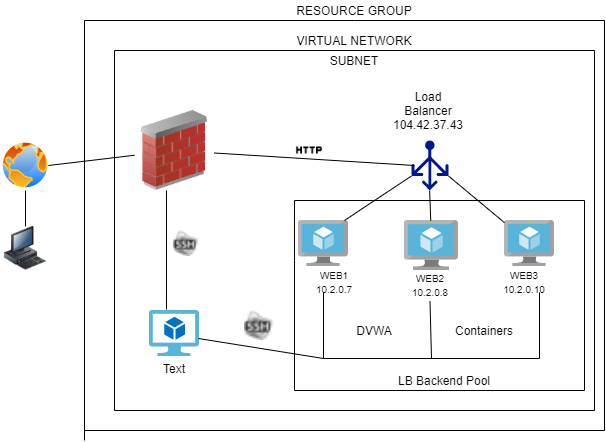

The diagram above was exported from draw.io. Its source (the exported page's mxGraphModel, read from the mxfile embedded in the PNG):
<mxGraphModel dx="1108" dy="450" grid="1" gridSize="10" guides="1" tooltips="1" connect="1" arrows="1" fold="1" page="1" pageScale="1" pageWidth="850" pageHeight="1100" math="0" shadow="0">
  <root>
    <mxCell id="0" />
    <mxCell id="1" parent="0" />
    <mxCell id="KEpqIypKlMdbEElNxdGk-2" value="" style="aspect=fixed;pointerEvents=1;shadow=0;dashed=0;html=1;strokeColor=none;labelPosition=center;verticalLabelPosition=bottom;verticalAlign=top;align=center;fillColor=#00188D;shape=mxgraph.azure.load_balancer_generic" parent="1" vertex="1">
      <mxGeometry x="527" y="230" width="37" height="50" as="geometry" />
    </mxCell>
    <mxCell id="KEpqIypKlMdbEElNxdGk-3" value="" style="image;html=1;image=img/lib/clip_art/networking/Firewall_02_128x128.png" parent="1" vertex="1">
      <mxGeometry x="250" y="200" width="80" height="80" as="geometry" />
    </mxCell>
    <mxCell id="KEpqIypKlMdbEElNxdGk-5" value="" style="aspect=fixed;perimeter=ellipsePerimeter;html=1;align=center;shadow=0;dashed=0;spacingTop=3;image;image=img/lib/active_directory/internet_globe.svg;" parent="1" vertex="1">
      <mxGeometry x="116" y="230" width="50" height="50" as="geometry" />
    </mxCell>
    <mxCell id="KEpqIypKlMdbEElNxdGk-6" value="" style="aspect=fixed;html=1;points=[];align=center;image;fontSize=12;image=img/lib/mscae/Virtual_Machine.svg;" parent="1" vertex="1">
      <mxGeometry x="620" y="310" width="50" height="46" as="geometry" />
    </mxCell>
    <mxCell id="KEpqIypKlMdbEElNxdGk-7" value="" style="aspect=fixed;html=1;points=[];align=center;image;fontSize=12;image=img/lib/mscae/Virtual_Machine.svg;" parent="1" vertex="1">
      <mxGeometry x="520" y="310" width="54.35" height="50" as="geometry" />
    </mxCell>
    <mxCell id="KEpqIypKlMdbEElNxdGk-8" value="" style="aspect=fixed;html=1;points=[];align=center;image;fontSize=12;image=img/lib/mscae/Virtual_Machine.svg;" parent="1" vertex="1">
      <mxGeometry x="414" y="310" width="50" height="46" as="geometry" />
    </mxCell>
    <mxCell id="KEpqIypKlMdbEElNxdGk-9" value="" style="image;html=1;image=img/lib/clip_art/computers/Workstation_128x128.png" parent="1" vertex="1">
      <mxGeometry x="116" y="316" width="50" height="44" as="geometry" />
    </mxCell>
    <mxCell id="KEpqIypKlMdbEElNxdGk-11" value="" style="shape=image;html=1;verticalAlign=top;verticalLabelPosition=bottom;labelBackgroundColor=#ffffff;imageAspect=0;aspect=fixed;image=https://cdn3.iconfinder.com/data/icons/lynx/16x16/places/gnome-fs-ssh.png" parent="1" vertex="1">
      <mxGeometry x="289" y="320" width="26" height="26" as="geometry" />
    </mxCell>
    <mxCell id="KEpqIypKlMdbEElNxdGk-12" value="" style="shape=image;html=1;verticalAlign=top;verticalLabelPosition=bottom;labelBackgroundColor=#ffffff;imageAspect=0;aspect=fixed;image=https://cdn3.iconfinder.com/data/icons/lynx/16x16/places/gnome-fs-ssh.png" parent="1" vertex="1">
      <mxGeometry x="360" y="400" width="30" height="30" as="geometry" />
    </mxCell>
    <mxCell id="KEpqIypKlMdbEElNxdGk-14" value="" style="shape=image;html=1;verticalAlign=top;verticalLabelPosition=bottom;labelBackgroundColor=#ffffff;imageAspect=0;aspect=fixed;image=https://cdn0.iconfinder.com/data/icons/google-material-design-3-0/48/ic_http_48px-128.png" parent="1" vertex="1">
      <mxGeometry x="411" y="226" width="28" height="28" as="geometry" />
    </mxCell>
    <mxCell id="KEpqIypKlMdbEElNxdGk-16" value="" style="endArrow=none;html=1;" parent="1" source="KEpqIypKlMdbEElNxdGk-3" edge="1">
      <mxGeometry width="50" height="50" relative="1" as="geometry">
        <mxPoint x="330" y="181" as="sourcePoint" />
        <mxPoint x="530" y="255" as="targetPoint" />
        <Array as="points" />
      </mxGeometry>
    </mxCell>
    <mxCell id="KEpqIypKlMdbEElNxdGk-18" value="" style="aspect=fixed;html=1;points=[];align=center;image;fontSize=12;image=img/lib/mscae/Virtual_Machine_2.svg;" parent="1" vertex="1">
      <mxGeometry x="265" y="400" width="50" height="46" as="geometry" />
    </mxCell>
    <mxCell id="KEpqIypKlMdbEElNxdGk-29" value="" style="endArrow=none;html=1;" parent="1" source="KEpqIypKlMdbEElNxdGk-9" target="KEpqIypKlMdbEElNxdGk-5" edge="1">
      <mxGeometry width="50" height="50" relative="1" as="geometry">
        <mxPoint x="137" y="410" as="sourcePoint" />
        <mxPoint x="410" y="260" as="targetPoint" />
      </mxGeometry>
    </mxCell>
    <mxCell id="KEpqIypKlMdbEElNxdGk-40" value="DVWA" style="text;html=1;strokeColor=none;fillColor=none;align=center;verticalAlign=middle;whiteSpace=wrap;rounded=0;" parent="1" vertex="1">
      <mxGeometry x="470" y="410" width="40" height="20" as="geometry" />
    </mxCell>
    <mxCell id="KEpqIypKlMdbEElNxdGk-42" value="Containers" style="text;html=1;strokeColor=none;fillColor=none;align=center;verticalAlign=middle;whiteSpace=wrap;rounded=0;" parent="1" vertex="1">
      <mxGeometry x="580" y="410" width="40" height="20" as="geometry" />
    </mxCell>
    <mxCell id="KEpqIypKlMdbEElNxdGk-43" value="&lt;font style=&quot;font-size: 10px&quot;&gt;WEB3&lt;br&gt;10.2.0.10&lt;br&gt;&lt;/font&gt;" style="text;html=1;strokeColor=none;fillColor=none;align=center;verticalAlign=middle;whiteSpace=wrap;rounded=0;" parent="1" vertex="1">
      <mxGeometry x="620" y="356" width="40" height="30" as="geometry" />
    </mxCell>
    <mxCell id="KEpqIypKlMdbEElNxdGk-44" value="&lt;font style=&quot;font-size: 10px&quot;&gt;WEB1&lt;br&gt;10.2.0.7&lt;/font&gt;" style="text;html=1;strokeColor=none;fillColor=none;align=center;verticalAlign=middle;whiteSpace=wrap;rounded=0;" parent="1" vertex="1">
      <mxGeometry x="430" y="351" width="40" height="40" as="geometry" />
    </mxCell>
    <mxCell id="KEpqIypKlMdbEElNxdGk-45" value="" style="endArrow=none;html=1;" parent="1" edge="1">
      <mxGeometry width="50" height="50" relative="1" as="geometry">
        <mxPoint x="200" y="530" as="sourcePoint" />
        <mxPoint x="200" y="110" as="targetPoint" />
      </mxGeometry>
    </mxCell>
    <mxCell id="KEpqIypKlMdbEElNxdGk-46" value="" style="endArrow=none;html=1;" parent="1" edge="1">
      <mxGeometry width="50" height="50" relative="1" as="geometry">
        <mxPoint x="470" y="110" as="sourcePoint" />
        <mxPoint x="720" y="110" as="targetPoint" />
      </mxGeometry>
    </mxCell>
    <mxCell id="KEpqIypKlMdbEElNxdGk-47" value="" style="endArrow=none;html=1;" parent="1" edge="1">
      <mxGeometry width="50" height="50" relative="1" as="geometry">
        <mxPoint x="720" y="520" as="sourcePoint" />
        <mxPoint x="720" y="110" as="targetPoint" />
      </mxGeometry>
    </mxCell>
    <mxCell id="KEpqIypKlMdbEElNxdGk-48" value="" style="endArrow=none;html=1;" parent="1" edge="1">
      <mxGeometry width="50" height="50" relative="1" as="geometry">
        <mxPoint x="200" y="520" as="sourcePoint" />
        <mxPoint x="720" y="520" as="targetPoint" />
      </mxGeometry>
    </mxCell>
    <mxCell id="KEpqIypKlMdbEElNxdGk-49" value="" style="endArrow=none;html=1;" parent="1" edge="1">
      <mxGeometry width="50" height="50" relative="1" as="geometry">
        <mxPoint x="410" y="480" as="sourcePoint" />
        <mxPoint x="410" y="350" as="targetPoint" />
      </mxGeometry>
    </mxCell>
    <mxCell id="KEpqIypKlMdbEElNxdGk-50" value="" style="endArrow=none;html=1;" parent="1" edge="1">
      <mxGeometry width="50" height="50" relative="1" as="geometry">
        <mxPoint x="410" y="290" as="sourcePoint" />
        <mxPoint x="700" y="290" as="targetPoint" />
      </mxGeometry>
    </mxCell>
    <mxCell id="KEpqIypKlMdbEElNxdGk-51" value="" style="endArrow=none;html=1;" parent="1" edge="1">
      <mxGeometry width="50" height="50" relative="1" as="geometry">
        <mxPoint x="700" y="480" as="sourcePoint" />
        <mxPoint x="700" y="290" as="targetPoint" />
      </mxGeometry>
    </mxCell>
    <mxCell id="KEpqIypKlMdbEElNxdGk-52" value="" style="endArrow=none;html=1;" parent="1" edge="1">
      <mxGeometry width="50" height="50" relative="1" as="geometry">
        <mxPoint x="410" y="480" as="sourcePoint" />
        <mxPoint x="700" y="480" as="targetPoint" />
      </mxGeometry>
    </mxCell>
    <mxCell id="KEpqIypKlMdbEElNxdGk-54" value="Load Balancer&lt;br&gt;104.42.37.43&lt;br&gt;" style="text;html=1;strokeColor=none;fillColor=none;align=center;verticalAlign=middle;whiteSpace=wrap;rounded=0;" parent="1" vertex="1">
      <mxGeometry x="524" y="190" width="40" height="20" as="geometry" />
    </mxCell>
    <mxCell id="KEpqIypKlMdbEElNxdGk-55" value="LB Backend Pool" style="text;html=1;strokeColor=none;fillColor=none;align=center;verticalAlign=middle;whiteSpace=wrap;rounded=0;" parent="1" vertex="1">
      <mxGeometry x="470" y="460" width="180" height="20" as="geometry" />
    </mxCell>
    <mxCell id="KEpqIypKlMdbEElNxdGk-56" value="" style="endArrow=none;html=1;" parent="1" edge="1">
      <mxGeometry width="50" height="50" relative="1" as="geometry">
        <mxPoint x="410" y="290" as="sourcePoint" />
        <mxPoint x="410" y="350" as="targetPoint" />
      </mxGeometry>
    </mxCell>
    <mxCell id="KEpqIypKlMdbEElNxdGk-57" value="" style="shape=partialRectangle;whiteSpace=wrap;html=1;bottom=1;right=1;left=1;top=0;fillColor=none;routingCenterX=-0.5;" parent="1" vertex="1">
      <mxGeometry x="439" y="382" width="216" height="66" as="geometry" />
    </mxCell>
    <mxCell id="KEpqIypKlMdbEElNxdGk-60" value="" style="endArrow=none;html=1;exitX=0.98;exitY=0.609;exitDx=0;exitDy=0;exitPerimeter=0;entryX=0;entryY=1;entryDx=0;entryDy=0;" parent="1" source="KEpqIypKlMdbEElNxdGk-18" target="KEpqIypKlMdbEElNxdGk-57" edge="1">
      <mxGeometry width="50" height="50" relative="1" as="geometry">
        <mxPoint x="360" y="410" as="sourcePoint" />
        <mxPoint x="410" y="360" as="targetPoint" />
      </mxGeometry>
    </mxCell>
    <mxCell id="KEpqIypKlMdbEElNxdGk-64" value="" style="endArrow=none;html=1;" parent="1" edge="1">
      <mxGeometry width="50" height="50" relative="1" as="geometry">
        <mxPoint x="460" y="310" as="sourcePoint" />
        <mxPoint x="490" y="290" as="targetPoint" />
      </mxGeometry>
    </mxCell>
    <mxCell id="KEpqIypKlMdbEElNxdGk-66" value="" style="endArrow=none;html=1;entryX=0.49;entryY=1;entryDx=0;entryDy=0;entryPerimeter=0;" parent="1" source="KEpqIypKlMdbEElNxdGk-7" target="KEpqIypKlMdbEElNxdGk-2" edge="1">
      <mxGeometry width="50" height="50" relative="1" as="geometry">
        <mxPoint x="360" y="390" as="sourcePoint" />
        <mxPoint x="550" y="290" as="targetPoint" />
      </mxGeometry>
    </mxCell>
    <mxCell id="KEpqIypKlMdbEElNxdGk-67" value="" style="endArrow=none;html=1;entryX=1;entryY=0.71;entryDx=0;entryDy=0;entryPerimeter=0;" parent="1" source="KEpqIypKlMdbEElNxdGk-6" target="KEpqIypKlMdbEElNxdGk-2" edge="1">
      <mxGeometry width="50" height="50" relative="1" as="geometry">
        <mxPoint x="360" y="390" as="sourcePoint" />
        <mxPoint x="630" y="290" as="targetPoint" />
      </mxGeometry>
    </mxCell>
    <mxCell id="KEpqIypKlMdbEElNxdGk-68" value="" style="endArrow=none;html=1;entryX=0;entryY=0.71;entryDx=0;entryDy=0;entryPerimeter=0;" parent="1" target="KEpqIypKlMdbEElNxdGk-2" edge="1">
      <mxGeometry width="50" height="50" relative="1" as="geometry">
        <mxPoint x="490" y="290" as="sourcePoint" />
        <mxPoint x="410" y="340" as="targetPoint" />
      </mxGeometry>
    </mxCell>
    <mxCell id="KEpqIypKlMdbEElNxdGk-71" value="" style="endArrow=none;html=1;exitX=0.34;exitY=-0.022;exitDx=0;exitDy=0;exitPerimeter=0;entryX=0.4;entryY=1;entryDx=0;entryDy=0;entryPerimeter=0;" parent="1" source="KEpqIypKlMdbEElNxdGk-18" target="KEpqIypKlMdbEElNxdGk-3" edge="1">
      <mxGeometry width="50" height="50" relative="1" as="geometry">
        <mxPoint x="360" y="350" as="sourcePoint" />
        <mxPoint x="410" y="300" as="targetPoint" />
      </mxGeometry>
    </mxCell>
    <mxCell id="KEpqIypKlMdbEElNxdGk-72" value="" style="endArrow=none;html=1;" parent="1" edge="1">
      <mxGeometry width="50" height="50" relative="1" as="geometry">
        <mxPoint x="230" y="500" as="sourcePoint" />
        <mxPoint x="230" y="140" as="targetPoint" />
      </mxGeometry>
    </mxCell>
    <mxCell id="KEpqIypKlMdbEElNxdGk-73" value="" style="endArrow=none;html=1;" parent="1" edge="1">
      <mxGeometry width="50" height="50" relative="1" as="geometry">
        <mxPoint x="230" y="140" as="sourcePoint" />
        <mxPoint x="710" y="140" as="targetPoint" />
      </mxGeometry>
    </mxCell>
    <mxCell id="KEpqIypKlMdbEElNxdGk-74" value="" style="endArrow=none;html=1;" parent="1" edge="1">
      <mxGeometry width="50" height="50" relative="1" as="geometry">
        <mxPoint x="710" y="500" as="sourcePoint" />
        <mxPoint x="710" y="140" as="targetPoint" />
      </mxGeometry>
    </mxCell>
    <mxCell id="KEpqIypKlMdbEElNxdGk-75" value="" style="endArrow=none;html=1;" parent="1" edge="1">
      <mxGeometry width="50" height="50" relative="1" as="geometry">
        <mxPoint x="230" y="500" as="sourcePoint" />
        <mxPoint x="710" y="500" as="targetPoint" />
      </mxGeometry>
    </mxCell>
    <mxCell id="KEpqIypKlMdbEElNxdGk-77" value="" style="endArrow=none;html=1;" parent="1" edge="1">
      <mxGeometry width="50" height="50" relative="1" as="geometry">
        <mxPoint x="200" y="110" as="sourcePoint" />
        <mxPoint x="470" y="110" as="targetPoint" />
      </mxGeometry>
    </mxCell>
    <mxCell id="KEpqIypKlMdbEElNxdGk-78" value="RESOURCE GROUP" style="text;html=1;strokeColor=none;fillColor=none;align=center;verticalAlign=middle;whiteSpace=wrap;rounded=0;" parent="1" vertex="1">
      <mxGeometry x="350" y="90" width="240" height="20" as="geometry" />
    </mxCell>
    <mxCell id="KEpqIypKlMdbEElNxdGk-79" value="VIRTUAL NETWORK" style="text;html=1;strokeColor=none;fillColor=none;align=center;verticalAlign=middle;whiteSpace=wrap;rounded=0;" parent="1" vertex="1">
      <mxGeometry x="405" y="120" width="130" height="20" as="geometry" />
    </mxCell>
    <mxCell id="KEpqIypKlMdbEElNxdGk-80" value="SUBNET" style="text;html=1;strokeColor=none;fillColor=none;align=center;verticalAlign=middle;whiteSpace=wrap;rounded=0;" parent="1" vertex="1">
      <mxGeometry x="450" y="140" width="40" height="20" as="geometry" />
    </mxCell>
    <mxCell id="KEpqIypKlMdbEElNxdGk-81" value="" style="endArrow=none;html=1;" parent="1" target="KEpqIypKlMdbEElNxdGk-3" edge="1">
      <mxGeometry width="50" height="50" relative="1" as="geometry">
        <mxPoint x="164" y="255" as="sourcePoint" />
        <mxPoint x="250" y="270" as="targetPoint" />
      </mxGeometry>
    </mxCell>
    <mxCell id="KEpqIypKlMdbEElNxdGk-41" value="&lt;font style=&quot;font-size: 10px&quot;&gt;WEB2&lt;br&gt;10.2.0.8&lt;br&gt;&lt;/font&gt;" style="text;html=1;strokeColor=none;fillColor=none;align=center;verticalAlign=middle;whiteSpace=wrap;rounded=0;rotation=0;" parent="1" vertex="1">
      <mxGeometry x="525.5" y="356" width="40" height="35" as="geometry" />
    </mxCell>
    <mxCell id="KEpqIypKlMdbEElNxdGk-86" value="" style="endArrow=none;html=1;exitX=0.5;exitY=1;exitDx=0;exitDy=0;entryX=0.5;entryY=1;entryDx=0;entryDy=0;" parent="1" source="KEpqIypKlMdbEElNxdGk-57" target="KEpqIypKlMdbEElNxdGk-41" edge="1">
      <mxGeometry width="50" height="50" relative="1" as="geometry">
        <mxPoint x="360" y="340" as="sourcePoint" />
        <mxPoint x="410" y="290" as="targetPoint" />
      </mxGeometry>
    </mxCell>
    <mxCell id="EsLMfIf5giY1IZr6pCZ_-1" value="Text" style="text;html=1;strokeColor=none;fillColor=none;align=center;verticalAlign=middle;whiteSpace=wrap;rounded=0;" vertex="1" parent="1">
      <mxGeometry x="270" y="448" width="40" height="20" as="geometry" />
    </mxCell>
  </root>
</mxGraphModel>